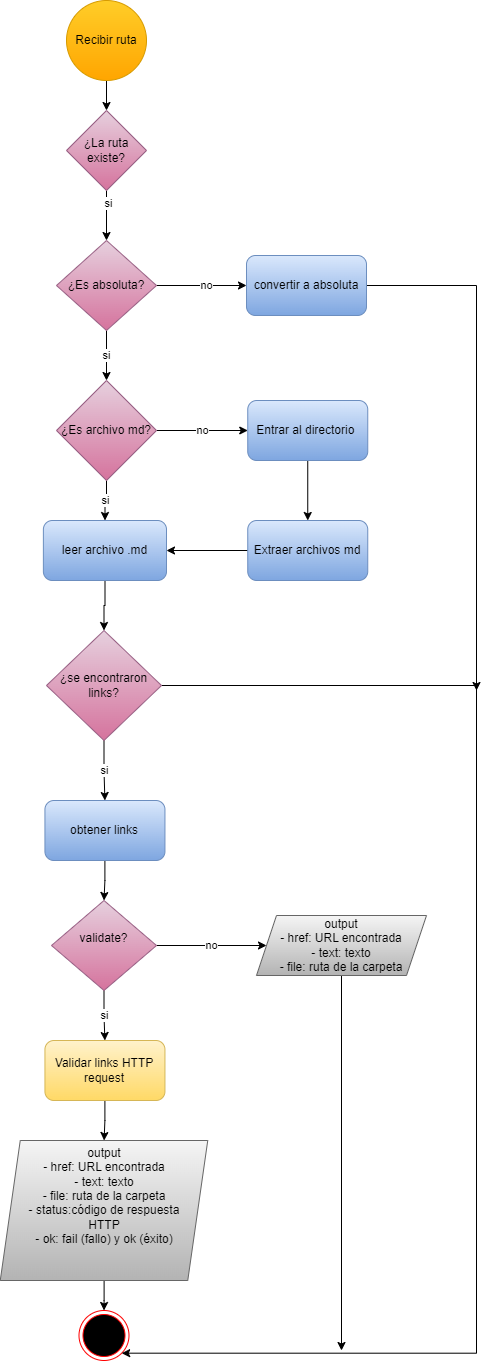

The diagram above was exported from draw.io. Its source (the exported page's mxGraphModel, read from the mxfile embedded in the PNG):
<mxGraphModel dx="1422" dy="675" grid="1" gridSize="10" guides="1" tooltips="1" connect="1" arrows="1" fold="1" page="1" pageScale="1" pageWidth="827" pageHeight="1169" math="0" shadow="0">
  <root>
    <mxCell id="0" />
    <mxCell id="1" parent="0" />
    <mxCell id="LsC7vxomIJaxXAHMzoKh-2" value="" style="edgeStyle=orthogonalEdgeStyle;rounded=0;orthogonalLoop=1;jettySize=auto;html=1;" edge="1" parent="1" source="bev_gRvft3qVRQbQzv6m-1" target="bev_gRvft3qVRQbQzv6m-4">
      <mxGeometry relative="1" as="geometry" />
    </mxCell>
    <mxCell id="bev_gRvft3qVRQbQzv6m-1" value="Recibir ruta" style="ellipse;whiteSpace=wrap;html=1;aspect=fixed;fillColor=#ffcd28;strokeColor=#d79b00;labelBorderColor=none;gradientColor=#ffa500;" parent="1" vertex="1">
      <mxGeometry x="320" y="10" width="80" height="80" as="geometry" />
    </mxCell>
    <mxCell id="bev_gRvft3qVRQbQzv6m-11" value="" style="edgeStyle=orthogonalEdgeStyle;rounded=0;orthogonalLoop=1;jettySize=auto;html=1;" parent="1" source="bev_gRvft3qVRQbQzv6m-4" target="bev_gRvft3qVRQbQzv6m-10" edge="1">
      <mxGeometry relative="1" as="geometry" />
    </mxCell>
    <mxCell id="bev_gRvft3qVRQbQzv6m-12" value="si" style="edgeLabel;html=1;align=center;verticalAlign=middle;resizable=0;points=[];" parent="bev_gRvft3qVRQbQzv6m-11" vertex="1" connectable="0">
      <mxGeometry x="-0.5389" y="1" relative="1" as="geometry">
        <mxPoint as="offset" />
      </mxGeometry>
    </mxCell>
    <mxCell id="bev_gRvft3qVRQbQzv6m-4" value="¿La ruta existe?" style="rhombus;whiteSpace=wrap;html=1;fillColor=#e6d0de;gradientColor=#d5739d;strokeColor=#996185;" parent="1" vertex="1">
      <mxGeometry x="320" y="120" width="80" height="80" as="geometry" />
    </mxCell>
    <mxCell id="bev_gRvft3qVRQbQzv6m-7" value="" style="ellipse;html=1;shape=endState;fillColor=#000000;strokeColor=#ff0000;" parent="1" vertex="1">
      <mxGeometry x="332.5" y="1320" width="50" height="50" as="geometry" />
    </mxCell>
    <mxCell id="bev_gRvft3qVRQbQzv6m-15" value="" style="edgeStyle=orthogonalEdgeStyle;rounded=0;orthogonalLoop=1;jettySize=auto;html=1;" parent="1" source="bev_gRvft3qVRQbQzv6m-10" target="bev_gRvft3qVRQbQzv6m-14" edge="1">
      <mxGeometry relative="1" as="geometry" />
    </mxCell>
    <mxCell id="bev_gRvft3qVRQbQzv6m-23" value="no" style="edgeLabel;html=1;align=center;verticalAlign=middle;resizable=0;points=[];" parent="bev_gRvft3qVRQbQzv6m-15" vertex="1" connectable="0">
      <mxGeometry x="0.0902" y="1" relative="1" as="geometry">
        <mxPoint as="offset" />
      </mxGeometry>
    </mxCell>
    <mxCell id="LsC7vxomIJaxXAHMzoKh-3" value="si" style="edgeStyle=orthogonalEdgeStyle;rounded=0;orthogonalLoop=1;jettySize=auto;html=1;" edge="1" parent="1" source="bev_gRvft3qVRQbQzv6m-10" target="bev_gRvft3qVRQbQzv6m-16">
      <mxGeometry relative="1" as="geometry" />
    </mxCell>
    <mxCell id="bev_gRvft3qVRQbQzv6m-10" value="¿Es absoluta?" style="rhombus;whiteSpace=wrap;html=1;fillColor=#e6d0de;gradientColor=#d5739d;strokeColor=#996185;" parent="1" vertex="1">
      <mxGeometry x="310" y="250" width="100" height="90" as="geometry" />
    </mxCell>
    <mxCell id="LsC7vxomIJaxXAHMzoKh-15" value="" style="edgeStyle=orthogonalEdgeStyle;rounded=0;orthogonalLoop=1;jettySize=auto;html=1;entryX=1;entryY=1;entryDx=0;entryDy=0;" edge="1" parent="1" source="bev_gRvft3qVRQbQzv6m-14" target="bev_gRvft3qVRQbQzv6m-7">
      <mxGeometry relative="1" as="geometry">
        <mxPoint x="760" y="1350" as="targetPoint" />
        <Array as="points">
          <mxPoint x="730" y="295" />
          <mxPoint x="730" y="1363" />
        </Array>
      </mxGeometry>
    </mxCell>
    <mxCell id="bev_gRvft3qVRQbQzv6m-14" value="convertir a absoluta" style="rounded=1;whiteSpace=wrap;html=1;fillColor=#dae8fc;gradientColor=#7ea6e0;strokeColor=#6c8ebf;" parent="1" vertex="1">
      <mxGeometry x="500" y="265" width="120" height="60" as="geometry" />
    </mxCell>
    <mxCell id="bev_gRvft3qVRQbQzv6m-19" value="si" style="edgeStyle=orthogonalEdgeStyle;rounded=0;orthogonalLoop=1;jettySize=auto;html=1;" parent="1" source="bev_gRvft3qVRQbQzv6m-16" target="bev_gRvft3qVRQbQzv6m-18" edge="1">
      <mxGeometry relative="1" as="geometry" />
    </mxCell>
    <mxCell id="LsC7vxomIJaxXAHMzoKh-4" value="no" style="edgeStyle=orthogonalEdgeStyle;rounded=0;orthogonalLoop=1;jettySize=auto;html=1;" edge="1" parent="1" source="bev_gRvft3qVRQbQzv6m-16" target="3rgTs4g7QYd9SFjQ1U4n-2">
      <mxGeometry relative="1" as="geometry" />
    </mxCell>
    <mxCell id="bev_gRvft3qVRQbQzv6m-16" value="¿Es archivo md?" style="rhombus;whiteSpace=wrap;html=1;fillColor=#e6d0de;gradientColor=#d5739d;strokeColor=#996185;" parent="1" vertex="1">
      <mxGeometry x="310" y="390" width="100" height="100" as="geometry" />
    </mxCell>
    <mxCell id="LsC7vxomIJaxXAHMzoKh-20" value="" style="edgeStyle=orthogonalEdgeStyle;rounded=0;orthogonalLoop=1;jettySize=auto;html=1;" edge="1" parent="1" source="bev_gRvft3qVRQbQzv6m-18" target="bev_gRvft3qVRQbQzv6m-25">
      <mxGeometry relative="1" as="geometry" />
    </mxCell>
    <mxCell id="bev_gRvft3qVRQbQzv6m-18" value="leer archivo .md" style="rounded=1;whiteSpace=wrap;html=1;fillColor=#dae8fc;gradientColor=#7ea6e0;strokeColor=#6c8ebf;" parent="1" vertex="1">
      <mxGeometry x="296.88" y="530" width="123.12" height="60" as="geometry" />
    </mxCell>
    <mxCell id="3rgTs4g7QYd9SFjQ1U4n-7" value="si" style="edgeStyle=orthogonalEdgeStyle;rounded=0;orthogonalLoop=1;jettySize=auto;html=1;" parent="1" source="bev_gRvft3qVRQbQzv6m-25" target="bev_gRvft3qVRQbQzv6m-29" edge="1">
      <mxGeometry relative="1" as="geometry" />
    </mxCell>
    <mxCell id="LsC7vxomIJaxXAHMzoKh-22" value="" style="edgeStyle=orthogonalEdgeStyle;rounded=0;orthogonalLoop=1;jettySize=auto;html=1;" edge="1" parent="1" source="bev_gRvft3qVRQbQzv6m-25">
      <mxGeometry relative="1" as="geometry">
        <mxPoint x="730" y="700" as="targetPoint" />
        <Array as="points">
          <mxPoint x="730" y="695" />
        </Array>
      </mxGeometry>
    </mxCell>
    <mxCell id="bev_gRvft3qVRQbQzv6m-25" value="¿se encontraron links?" style="rhombus;whiteSpace=wrap;html=1;fillColor=#e6d0de;gradientColor=#d5739d;strokeColor=#996185;" parent="1" vertex="1">
      <mxGeometry x="300" y="640" width="115" height="110" as="geometry" />
    </mxCell>
    <mxCell id="3rgTs4g7QYd9SFjQ1U4n-10" value="" style="edgeStyle=orthogonalEdgeStyle;rounded=0;orthogonalLoop=1;jettySize=auto;html=1;" parent="1" source="bev_gRvft3qVRQbQzv6m-29" target="3rgTs4g7QYd9SFjQ1U4n-9" edge="1">
      <mxGeometry relative="1" as="geometry" />
    </mxCell>
    <mxCell id="bev_gRvft3qVRQbQzv6m-29" value="obtener links" style="rounded=1;whiteSpace=wrap;html=1;fillColor=#dae8fc;gradientColor=#7ea6e0;strokeColor=#6c8ebf;" parent="1" vertex="1">
      <mxGeometry x="298.44" y="810" width="120" height="60" as="geometry" />
    </mxCell>
    <mxCell id="LsC7vxomIJaxXAHMzoKh-8" value="" style="edgeStyle=orthogonalEdgeStyle;rounded=0;orthogonalLoop=1;jettySize=auto;html=1;" edge="1" parent="1" source="3rgTs4g7QYd9SFjQ1U4n-2" target="3rgTs4g7QYd9SFjQ1U4n-3">
      <mxGeometry relative="1" as="geometry" />
    </mxCell>
    <mxCell id="3rgTs4g7QYd9SFjQ1U4n-2" value="Entrar al directorio&amp;nbsp;" style="rounded=1;whiteSpace=wrap;html=1;fillColor=#dae8fc;gradientColor=#7ea6e0;strokeColor=#6c8ebf;" parent="1" vertex="1">
      <mxGeometry x="501.25" y="410" width="120" height="60" as="geometry" />
    </mxCell>
    <mxCell id="LsC7vxomIJaxXAHMzoKh-9" value="" style="edgeStyle=orthogonalEdgeStyle;rounded=0;orthogonalLoop=1;jettySize=auto;html=1;" edge="1" parent="1" source="3rgTs4g7QYd9SFjQ1U4n-3" target="bev_gRvft3qVRQbQzv6m-18">
      <mxGeometry relative="1" as="geometry" />
    </mxCell>
    <mxCell id="3rgTs4g7QYd9SFjQ1U4n-3" value="Extraer archivos md" style="rounded=1;whiteSpace=wrap;html=1;fillColor=#dae8fc;gradientColor=#7ea6e0;strokeColor=#6c8ebf;" parent="1" vertex="1">
      <mxGeometry x="501.25" y="530" width="120" height="60" as="geometry" />
    </mxCell>
    <mxCell id="3rgTs4g7QYd9SFjQ1U4n-24" value="si" style="edgeStyle=orthogonalEdgeStyle;rounded=0;orthogonalLoop=1;jettySize=auto;html=1;" parent="1" source="3rgTs4g7QYd9SFjQ1U4n-9" target="3rgTs4g7QYd9SFjQ1U4n-23" edge="1">
      <mxGeometry relative="1" as="geometry" />
    </mxCell>
    <mxCell id="3rgTs4g7QYd9SFjQ1U4n-26" value="no" style="edgeStyle=orthogonalEdgeStyle;rounded=0;orthogonalLoop=1;jettySize=auto;html=1;" parent="1" source="3rgTs4g7QYd9SFjQ1U4n-9" target="3rgTs4g7QYd9SFjQ1U4n-13" edge="1">
      <mxGeometry relative="1" as="geometry" />
    </mxCell>
    <mxCell id="3rgTs4g7QYd9SFjQ1U4n-9" value="validate?&lt;br&gt;&lt;div&gt;&lt;br&gt;&lt;/div&gt;" style="rhombus;whiteSpace=wrap;html=1;fillColor=#e6d0de;gradientColor=#d5739d;strokeColor=#996185;" parent="1" vertex="1">
      <mxGeometry x="305" y="910" width="105" height="90" as="geometry" />
    </mxCell>
    <mxCell id="LsC7vxomIJaxXAHMzoKh-10" value="" style="edgeStyle=orthogonalEdgeStyle;rounded=0;orthogonalLoop=1;jettySize=auto;html=1;" edge="1" parent="1" source="3rgTs4g7QYd9SFjQ1U4n-11" target="bev_gRvft3qVRQbQzv6m-7">
      <mxGeometry relative="1" as="geometry" />
    </mxCell>
    <mxCell id="3rgTs4g7QYd9SFjQ1U4n-11" value="output&lt;br&gt;&lt;div&gt;- href: URL encontrada&lt;/div&gt;&lt;div&gt;- text: texto&lt;/div&gt;&lt;div&gt;- file: ruta de la carpeta&lt;/div&gt;&lt;div&gt;- status:código de respuesta&lt;/div&gt;&lt;div&gt;HTTP&lt;/div&gt;&lt;div&gt;- ok: fail (fallo) y ok (éxito)&lt;/div&gt;&lt;div&gt;&amp;nbsp;&lt;/div&gt;&lt;div&gt;&lt;br&gt;&lt;/div&gt;" style="shape=parallelogram;perimeter=parallelogramPerimeter;whiteSpace=wrap;html=1;fixedSize=1;fillColor=#f5f5f5;gradientColor=#b3b3b3;strokeColor=#666666;" parent="1" vertex="1">
      <mxGeometry x="253.75" y="1150" width="207.5" height="140" as="geometry" />
    </mxCell>
    <mxCell id="LsC7vxomIJaxXAHMzoKh-17" value="" style="edgeStyle=orthogonalEdgeStyle;rounded=0;orthogonalLoop=1;jettySize=auto;html=1;" edge="1" parent="1" source="3rgTs4g7QYd9SFjQ1U4n-13">
      <mxGeometry relative="1" as="geometry">
        <mxPoint x="595" y="1360" as="targetPoint" />
      </mxGeometry>
    </mxCell>
    <mxCell id="3rgTs4g7QYd9SFjQ1U4n-13" value="output&lt;br&gt;&lt;div&gt;&lt;div&gt;- href: URL encontrada&lt;/div&gt;&lt;div&gt;- text: texto&lt;/div&gt;&lt;div&gt;- file: ruta de la carpeta&lt;/div&gt;&lt;/div&gt;" style="shape=parallelogram;perimeter=parallelogramPerimeter;whiteSpace=wrap;html=1;fixedSize=1;align=center;fillColor=#f5f5f5;gradientColor=#b3b3b3;strokeColor=#666666;" parent="1" vertex="1">
      <mxGeometry x="510" y="925" width="170" height="60" as="geometry" />
    </mxCell>
    <mxCell id="LsC7vxomIJaxXAHMzoKh-11" value="" style="edgeStyle=orthogonalEdgeStyle;rounded=0;orthogonalLoop=1;jettySize=auto;html=1;" edge="1" parent="1" source="3rgTs4g7QYd9SFjQ1U4n-23" target="3rgTs4g7QYd9SFjQ1U4n-11">
      <mxGeometry relative="1" as="geometry" />
    </mxCell>
    <mxCell id="3rgTs4g7QYd9SFjQ1U4n-23" value="Validar links HTTP request" style="rounded=1;whiteSpace=wrap;html=1;fillColor=#fff2cc;gradientColor=#ffd966;strokeColor=#d6b656;" parent="1" vertex="1">
      <mxGeometry x="298.44" y="1050" width="120" height="60" as="geometry" />
    </mxCell>
  </root>
</mxGraphModel>